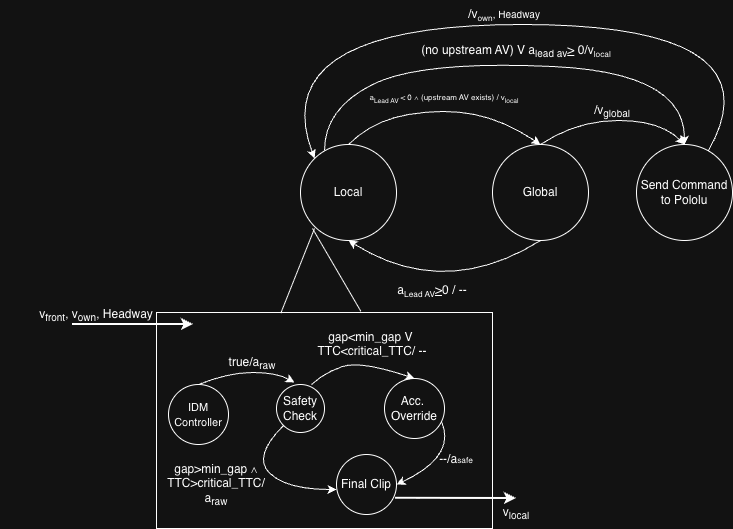

The diagram above was exported from draw.io. Its source (the exported page's mxGraphModel, read from the mxfile embedded in the PNG):
<mxGraphModel dx="1868" dy="777" grid="1" gridSize="12" guides="1" tooltips="1" connect="1" arrows="1" fold="1" page="1" pageScale="1" pageWidth="850" pageHeight="1100" math="0" shadow="0">
  <root>
    <mxCell id="0" />
    <mxCell id="1" parent="0" />
    <mxCell id="RzZ_-UcMzQD3HiJpeqhu-1" parent="1" style="ellipse;whiteSpace=wrap;html=1;aspect=fixed;" value="Local" vertex="1">
      <mxGeometry height="96" width="96" x="264" y="180" as="geometry" />
    </mxCell>
    <mxCell id="RzZ_-UcMzQD3HiJpeqhu-2" parent="1" style="ellipse;whiteSpace=wrap;html=1;aspect=fixed;" value="Global" vertex="1">
      <mxGeometry height="96" width="96" x="456" y="180" as="geometry" />
    </mxCell>
    <mxCell id="RzZ_-UcMzQD3HiJpeqhu-3" edge="1" parent="1" source="RzZ_-UcMzQD3HiJpeqhu-1" style="curved=1;endArrow=classic;html=1;rounded=0;exitX=0.5;exitY=0;exitDx=0;exitDy=0;entryX=0.5;entryY=0;entryDx=0;entryDy=0;" target="RzZ_-UcMzQD3HiJpeqhu-2" value="">
      <mxGeometry height="50" relative="1" width="50" as="geometry">
        <Array as="points">
          <mxPoint x="336" y="156" />
          <mxPoint x="408" y="144" />
          <mxPoint x="468" y="156" />
        </Array>
        <mxPoint x="396" y="422" as="sourcePoint" />
        <mxPoint x="446" y="372" as="targetPoint" />
      </mxGeometry>
    </mxCell>
    <mxCell id="RzZ_-UcMzQD3HiJpeqhu-4" parent="1" style="text;html=1;whiteSpace=wrap;strokeColor=none;fillColor=none;align=center;verticalAlign=middle;rounded=0;" value="a&lt;span style=&quot;font-size: 10px;&quot;&gt;&lt;sub&gt;Lead AV&lt;/sub&gt;&lt;/span&gt;&lt;u&gt;&amp;gt;&lt;/u&gt;0 / --" vertex="1">
      <mxGeometry height="30" width="120" x="336" y="312" as="geometry" />
    </mxCell>
    <mxCell id="RzZ_-UcMzQD3HiJpeqhu-6" edge="1" parent="1" source="RzZ_-UcMzQD3HiJpeqhu-2" style="curved=1;endArrow=classic;html=1;rounded=0;entryX=0.5;entryY=1;entryDx=0;entryDy=0;exitX=0.5;exitY=1;exitDx=0;exitDy=0;" target="RzZ_-UcMzQD3HiJpeqhu-1" value="">
      <mxGeometry height="50" relative="1" width="50" as="geometry">
        <Array as="points">
          <mxPoint x="408" y="336" />
        </Array>
        <mxPoint x="420" y="312" as="sourcePoint" />
        <mxPoint x="446" y="372" as="targetPoint" />
      </mxGeometry>
    </mxCell>
    <mxCell id="RzZ_-UcMzQD3HiJpeqhu-9" parent="1" style="text;html=1;whiteSpace=wrap;strokeColor=none;fillColor=none;align=center;verticalAlign=middle;rounded=0;" value="&lt;font style=&quot;font-size: 8px;&quot;&gt;a&lt;sub style=&quot;&quot;&gt;Lead AV &lt;/sub&gt;&amp;lt; 0 ∧ (upstream AV exists) / v&lt;sub style=&quot;&quot;&gt;local&lt;/sub&gt;&lt;/font&gt;" vertex="1">
      <mxGeometry height="24" width="168" x="324" y="120" as="geometry" />
    </mxCell>
    <mxCell id="RzZ_-UcMzQD3HiJpeqhu-10" edge="1" parent="1" source="RzZ_-UcMzQD3HiJpeqhu-12" style="endArrow=none;html=1;rounded=0;exitX=0.37;exitY=0.003;exitDx=0;exitDy=0;exitPerimeter=0;" value="">
      <mxGeometry height="50" relative="1" width="50" as="geometry">
        <mxPoint x="228" y="384" as="sourcePoint" />
        <mxPoint x="278" y="264" as="targetPoint" />
      </mxGeometry>
    </mxCell>
    <mxCell id="RzZ_-UcMzQD3HiJpeqhu-11" edge="1" parent="1" source="RzZ_-UcMzQD3HiJpeqhu-12" style="endArrow=none;html=1;rounded=0;exitX=0.608;exitY=-0.006;exitDx=0;exitDy=0;exitPerimeter=0;" value="">
      <mxGeometry height="50" relative="1" width="50" as="geometry">
        <mxPoint x="300" y="384" as="sourcePoint" />
        <mxPoint x="276" y="264" as="targetPoint" />
      </mxGeometry>
    </mxCell>
    <mxCell id="RzZ_-UcMzQD3HiJpeqhu-12" parent="1" style="rounded=0;whiteSpace=wrap;html=1;fillColor=none;" value="" vertex="1">
      <mxGeometry height="216" width="336" x="120" y="348" as="geometry" />
    </mxCell>
    <mxCell id="RzZ_-UcMzQD3HiJpeqhu-13" parent="1" style="ellipse;whiteSpace=wrap;html=1;aspect=fixed;" value="&lt;font style=&quot;font-size: 11px;&quot;&gt;IDM&lt;/font&gt;&lt;div&gt;&lt;div&gt;&lt;font style=&quot;font-size: 11px;&quot;&gt;Controller&lt;/font&gt;&lt;/div&gt;&lt;/div&gt;" vertex="1">
      <mxGeometry height="60" width="60" x="132" y="420" as="geometry" />
    </mxCell>
    <mxCell id="RzZ_-UcMzQD3HiJpeqhu-14" parent="1" style="ellipse;whiteSpace=wrap;html=1;aspect=fixed;" value="Safety&lt;br&gt;Check" vertex="1">
      <mxGeometry height="48" width="48" x="240" y="420" as="geometry" />
    </mxCell>
    <mxCell id="RzZ_-UcMzQD3HiJpeqhu-15" parent="1" style="ellipse;whiteSpace=wrap;html=1;aspect=fixed;" value="Acc.&amp;nbsp;&lt;br&gt;Override" vertex="1">
      <mxGeometry height="60" width="60" x="348" y="414" as="geometry" />
    </mxCell>
    <mxCell id="RzZ_-UcMzQD3HiJpeqhu-17" edge="1" parent="1" source="RzZ_-UcMzQD3HiJpeqhu-13" style="curved=1;endArrow=classic;html=1;rounded=0;exitX=0.5;exitY=0;exitDx=0;exitDy=0;entryX=0.375;entryY=-0.042;entryDx=0;entryDy=0;entryPerimeter=0;" target="RzZ_-UcMzQD3HiJpeqhu-14" value="">
      <mxGeometry height="50" relative="1" width="50" as="geometry">
        <Array as="points">
          <mxPoint x="192" y="408" />
          <mxPoint x="240" y="408" />
        </Array>
        <mxPoint x="396" y="422" as="sourcePoint" />
        <mxPoint x="446" y="372" as="targetPoint" />
      </mxGeometry>
    </mxCell>
    <mxCell id="RzZ_-UcMzQD3HiJpeqhu-20" parent="1" style="text;html=1;whiteSpace=wrap;strokeColor=none;fillColor=none;align=center;verticalAlign=middle;rounded=0;" value="true/a&lt;sub&gt;raw&lt;/sub&gt;" vertex="1">
      <mxGeometry height="30" width="192" x="120" y="384" as="geometry" />
    </mxCell>
    <mxCell id="RzZ_-UcMzQD3HiJpeqhu-22" edge="1" parent="1" source="RzZ_-UcMzQD3HiJpeqhu-14" style="curved=1;endArrow=classic;html=1;rounded=0;exitX=0.729;exitY=0;exitDx=0;exitDy=0;exitPerimeter=0;entryX=0.5;entryY=0;entryDx=0;entryDy=0;" target="RzZ_-UcMzQD3HiJpeqhu-15" value="">
      <mxGeometry height="50" relative="1" width="50" as="geometry">
        <Array as="points">
          <mxPoint x="288" y="408" />
          <mxPoint x="324" y="396" />
        </Array>
        <mxPoint x="396" y="422" as="sourcePoint" />
        <mxPoint x="446" y="372" as="targetPoint" />
      </mxGeometry>
    </mxCell>
    <mxCell id="RzZ_-UcMzQD3HiJpeqhu-23" parent="1" style="text;html=1;whiteSpace=wrap;strokeColor=none;fillColor=none;align=center;verticalAlign=middle;rounded=0;" value="gap&amp;lt;min_gap V&amp;nbsp;&lt;div&gt;TTC&amp;lt;critical_TTC/ --&lt;br&gt;&lt;br&gt;&lt;/div&gt;" vertex="1">
      <mxGeometry height="30" width="192" x="240" y="372" as="geometry" />
    </mxCell>
    <mxCell id="RzZ_-UcMzQD3HiJpeqhu-25" parent="1" style="ellipse;whiteSpace=wrap;html=1;aspect=fixed;" value="Final Clip" vertex="1">
      <mxGeometry height="60" width="60" x="300" y="490" as="geometry" />
    </mxCell>
    <mxCell id="RzZ_-UcMzQD3HiJpeqhu-26" edge="1" parent="1" source="RzZ_-UcMzQD3HiJpeqhu-14" style="curved=1;endArrow=classic;html=1;rounded=0;exitX=0;exitY=1;exitDx=0;exitDy=0;" value="">
      <mxGeometry height="50" relative="1" width="50" as="geometry">
        <Array as="points">
          <mxPoint x="216" y="492" />
          <mxPoint x="250" y="525" />
        </Array>
        <mxPoint x="250" y="575" as="sourcePoint" />
        <mxPoint x="300" y="525" as="targetPoint" />
      </mxGeometry>
    </mxCell>
    <mxCell id="RzZ_-UcMzQD3HiJpeqhu-27" parent="1" style="text;html=1;whiteSpace=wrap;strokeColor=none;fillColor=none;align=center;verticalAlign=middle;rounded=0;" value="gap&amp;gt;min_gap&amp;nbsp;∧&lt;br&gt;TTC&amp;gt;critical_TTC/&lt;br&gt;a&lt;sub&gt;raw&lt;/sub&gt;" vertex="1">
      <mxGeometry height="30" width="192" x="84" y="505" as="geometry" />
    </mxCell>
    <mxCell id="RzZ_-UcMzQD3HiJpeqhu-29" edge="1" parent="1" source="RzZ_-UcMzQD3HiJpeqhu-15" style="curved=1;endArrow=classic;html=1;rounded=0;exitX=0.95;exitY=0.717;exitDx=0;exitDy=0;exitPerimeter=0;entryX=1;entryY=0.5;entryDx=0;entryDy=0;" target="RzZ_-UcMzQD3HiJpeqhu-25" value="">
      <mxGeometry height="50" relative="1" width="50" as="geometry">
        <Array as="points">
          <mxPoint x="420" y="492" />
        </Array>
        <mxPoint x="588" y="585" as="sourcePoint" />
        <mxPoint x="638" y="535" as="targetPoint" />
      </mxGeometry>
    </mxCell>
    <mxCell id="RzZ_-UcMzQD3HiJpeqhu-30" parent="1" style="text;html=1;whiteSpace=wrap;strokeColor=none;fillColor=none;align=center;verticalAlign=middle;rounded=0;" value="--/a&lt;span style=&quot;font-size: 8.33333px;&quot;&gt;safe&lt;/span&gt;" vertex="1">
      <mxGeometry height="30" width="192" x="324" y="480" as="geometry" />
    </mxCell>
    <mxCell id="RzZ_-UcMzQD3HiJpeqhu-31" edge="1" parent="1" source="RzZ_-UcMzQD3HiJpeqhu-25" style="endArrow=classic;html=1;rounded=0;exitX=0.984;exitY=0.73;exitDx=0;exitDy=0;entryX=0.5;entryY=0;entryDx=0;entryDy=0;strokeWidth=2;exitPerimeter=0;" target="RzZ_-UcMzQD3HiJpeqhu-32" value="">
      <mxGeometry height="50" relative="1" width="50" as="geometry">
        <mxPoint x="588" y="560" as="sourcePoint" />
        <mxPoint x="638" y="510" as="targetPoint" />
      </mxGeometry>
    </mxCell>
    <mxCell id="RzZ_-UcMzQD3HiJpeqhu-32" parent="1" style="text;html=1;whiteSpace=wrap;strokeColor=none;fillColor=none;align=center;verticalAlign=middle;rounded=0;" value="v&lt;sub&gt;local&lt;/sub&gt;" vertex="1">
      <mxGeometry height="30" width="192" x="384" y="534" as="geometry" />
    </mxCell>
    <mxCell id="RzZ_-UcMzQD3HiJpeqhu-33" parent="1" style="ellipse;whiteSpace=wrap;html=1;aspect=fixed;" value="Send Command&lt;br&gt;to Pololu" vertex="1">
      <mxGeometry height="96" width="96" x="600" y="180" as="geometry" />
    </mxCell>
    <mxCell id="RzZ_-UcMzQD3HiJpeqhu-34" edge="1" parent="1" style="curved=1;endArrow=classic;html=1;rounded=0;exitX=0.5;exitY=0;exitDx=0;exitDy=0;entryX=0.5;entryY=0;entryDx=0;entryDy=0;" target="RzZ_-UcMzQD3HiJpeqhu-33" value="">
      <mxGeometry height="50" relative="1" width="50" as="geometry">
        <Array as="points">
          <mxPoint x="540" y="156" />
          <mxPoint x="624" y="156" />
        </Array>
        <mxPoint x="504" y="180" as="sourcePoint" />
        <mxPoint x="696" y="180" as="targetPoint" />
      </mxGeometry>
    </mxCell>
    <mxCell id="RzZ_-UcMzQD3HiJpeqhu-35" parent="1" style="text;html=1;whiteSpace=wrap;strokeColor=none;fillColor=none;align=center;verticalAlign=middle;rounded=0;" value="/v&lt;sub&gt;global&lt;/sub&gt;" vertex="1">
      <mxGeometry height="30" width="120" x="516" y="132" as="geometry" />
    </mxCell>
    <mxCell id="RzZ_-UcMzQD3HiJpeqhu-36" edge="1" parent="1" style="curved=1;endArrow=classic;html=1;rounded=0;exitX=0.5;exitY=0;exitDx=0;exitDy=0;" value="">
      <mxGeometry height="50" relative="1" width="50" as="geometry">
        <Array as="points">
          <mxPoint x="288" y="144" />
          <mxPoint x="384" y="96" />
          <mxPoint x="648" y="108" />
        </Array>
        <mxPoint x="288" y="186" as="sourcePoint" />
        <mxPoint x="648" y="180" as="targetPoint" />
      </mxGeometry>
    </mxCell>
    <mxCell id="RzZ_-UcMzQD3HiJpeqhu-37" parent="1" style="text;html=1;whiteSpace=wrap;strokeColor=none;fillColor=none;align=center;verticalAlign=middle;rounded=0;" value="(no upstream AV) V a&lt;sub&gt;lead av&lt;/sub&gt;&lt;u style=&quot;&quot;&gt;&amp;gt;&lt;/u&gt;&amp;nbsp;0/v&lt;span style=&quot;font-size: 10px;&quot;&gt;&lt;sub&gt;local&lt;/sub&gt;&lt;/span&gt;" vertex="1">
      <mxGeometry height="30" width="192" x="384" y="72" as="geometry" />
    </mxCell>
    <mxCell id="RzZ_-UcMzQD3HiJpeqhu-38" edge="1" parent="1" source="RzZ_-UcMzQD3HiJpeqhu-33" style="curved=1;endArrow=classic;html=1;rounded=0;entryX=0;entryY=0;entryDx=0;entryDy=0;" target="RzZ_-UcMzQD3HiJpeqhu-1" value="">
      <mxGeometry height="50" relative="1" width="50" as="geometry">
        <Array as="points">
          <mxPoint x="744" y="60" />
          <mxPoint x="228" y="60" />
        </Array>
        <mxPoint x="780" y="132" as="sourcePoint" />
        <mxPoint x="468" y="288" as="targetPoint" />
      </mxGeometry>
    </mxCell>
    <mxCell id="RzZ_-UcMzQD3HiJpeqhu-39" parent="1" style="text;html=1;whiteSpace=wrap;strokeColor=none;fillColor=none;align=center;verticalAlign=middle;rounded=0;" value="/v&lt;span style=&quot;font-size: 10px;&quot;&gt;&lt;sub&gt;own&lt;/sub&gt;, Headway&lt;/span&gt;" vertex="1">
      <mxGeometry height="30" width="120" x="408" y="36" as="geometry" />
    </mxCell>
    <mxCell id="RzZ_-UcMzQD3HiJpeqhu-40" edge="1" parent="1" style="endArrow=classic;html=1;rounded=0;exitX=0.984;exitY=0.73;exitDx=0;exitDy=0;entryX=0.5;entryY=0;entryDx=0;entryDy=0;strokeWidth=2;exitPerimeter=0;" value="">
      <mxGeometry height="50" relative="1" width="50" as="geometry">
        <mxPoint x="36" y="360" as="sourcePoint" />
        <mxPoint x="157" y="360" as="targetPoint" />
      </mxGeometry>
    </mxCell>
    <mxCell id="RzZ_-UcMzQD3HiJpeqhu-41" parent="1" style="text;html=1;whiteSpace=wrap;strokeColor=none;fillColor=none;align=center;verticalAlign=middle;rounded=0;" value="v&lt;sub&gt;front&lt;/sub&gt;, v&lt;sub&gt;own&lt;/sub&gt;, Headway" vertex="1">
      <mxGeometry height="30" width="192" x="-36" y="336" as="geometry" />
    </mxCell>
  </root>
</mxGraphModel>